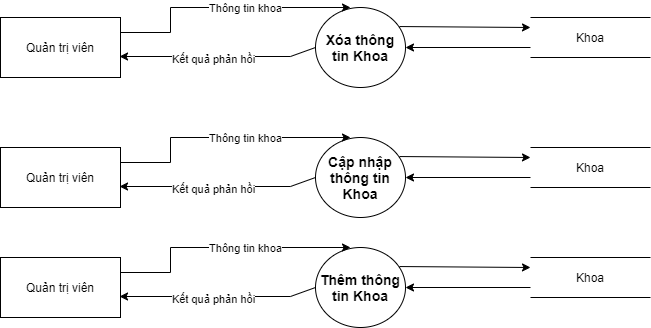

The diagram above was exported from draw.io. Its source (the exported page's mxGraphModel, read from the mxfile embedded in the PNG):
<mxGraphModel dx="868" dy="520" grid="1" gridSize="10" guides="1" tooltips="1" connect="1" arrows="1" fold="1" page="1" pageScale="1" pageWidth="850" pageHeight="1100" math="0" shadow="0">
  <root>
    <mxCell id="Pj8m5TUF7lVhzg3ZX0GF-0" />
    <mxCell id="Pj8m5TUF7lVhzg3ZX0GF-1" parent="Pj8m5TUF7lVhzg3ZX0GF-0" />
    <mxCell id="Pj8m5TUF7lVhzg3ZX0GF-67" value="Quản trị viên" style="rounded=0;whiteSpace=wrap;html=1;" parent="Pj8m5TUF7lVhzg3ZX0GF-1" vertex="1">
      <mxGeometry x="110" y="310" width="120" height="60" as="geometry" />
    </mxCell>
    <mxCell id="Pj8m5TUF7lVhzg3ZX0GF-68" value="&lt;span style=&quot;font-size: 14px&quot;&gt;&lt;b&gt;Thêm thông tin Khoa&lt;/b&gt;&lt;/span&gt;" style="ellipse;whiteSpace=wrap;html=1;" parent="Pj8m5TUF7lVhzg3ZX0GF-1" vertex="1">
      <mxGeometry x="425" y="300" width="90" height="80" as="geometry" />
    </mxCell>
    <mxCell id="Pj8m5TUF7lVhzg3ZX0GF-69" value="Khoa" style="shape=partialRectangle;whiteSpace=wrap;html=1;left=0;right=0;fillColor=none;" parent="Pj8m5TUF7lVhzg3ZX0GF-1" vertex="1">
      <mxGeometry x="640" y="310" width="120" height="40" as="geometry" />
    </mxCell>
    <mxCell id="Pj8m5TUF7lVhzg3ZX0GF-70" value="" style="endArrow=classic;html=1;rounded=0;entryX=1;entryY=0.5;entryDx=0;entryDy=0;exitX=0;exitY=0.75;exitDx=0;exitDy=0;" parent="Pj8m5TUF7lVhzg3ZX0GF-1" source="Pj8m5TUF7lVhzg3ZX0GF-69" target="Pj8m5TUF7lVhzg3ZX0GF-68" edge="1">
      <mxGeometry width="50" height="50" relative="1" as="geometry">
        <mxPoint x="465" y="480" as="sourcePoint" />
        <mxPoint x="495" y="660" as="targetPoint" />
      </mxGeometry>
    </mxCell>
    <mxCell id="Pj8m5TUF7lVhzg3ZX0GF-71" value="" style="endArrow=classic;html=1;rounded=0;entryX=0;entryY=0.25;entryDx=0;entryDy=0;exitX=0.933;exitY=0.238;exitDx=0;exitDy=0;exitPerimeter=0;" parent="Pj8m5TUF7lVhzg3ZX0GF-1" source="Pj8m5TUF7lVhzg3ZX0GF-68" target="Pj8m5TUF7lVhzg3ZX0GF-69" edge="1">
      <mxGeometry width="50" height="50" relative="1" as="geometry">
        <mxPoint x="445" y="710" as="sourcePoint" />
        <mxPoint x="495" y="660" as="targetPoint" />
      </mxGeometry>
    </mxCell>
    <mxCell id="Pj8m5TUF7lVhzg3ZX0GF-72" style="edgeStyle=orthogonalEdgeStyle;rounded=0;orthogonalLoop=1;jettySize=auto;html=1;exitX=1;exitY=0.25;exitDx=0;exitDy=0;entryX=0;entryY=0.5;entryDx=0;entryDy=0;" parent="Pj8m5TUF7lVhzg3ZX0GF-1" source="Pj8m5TUF7lVhzg3ZX0GF-67" edge="1">
      <mxGeometry relative="1" as="geometry">
        <mxPoint x="280" y="350" as="sourcePoint" />
        <mxPoint x="460" y="300" as="targetPoint" />
        <Array as="points">
          <mxPoint x="280" y="325" />
          <mxPoint x="280" y="300" />
        </Array>
      </mxGeometry>
    </mxCell>
    <mxCell id="Pj8m5TUF7lVhzg3ZX0GF-73" value="Thông tin khoa" style="edgeLabel;html=1;align=center;verticalAlign=middle;resizable=0;points=[];" parent="Pj8m5TUF7lVhzg3ZX0GF-72" vertex="1" connectable="0">
      <mxGeometry x="-0.2702" y="1" relative="1" as="geometry">
        <mxPoint x="56" y="1" as="offset" />
      </mxGeometry>
    </mxCell>
    <mxCell id="Pj8m5TUF7lVhzg3ZX0GF-74" value="" style="endArrow=classic;html=1;rounded=0;fontSize=14;entryX=0.992;entryY=0.65;entryDx=0;entryDy=0;exitX=0;exitY=0.5;exitDx=0;exitDy=0;entryPerimeter=0;" parent="Pj8m5TUF7lVhzg3ZX0GF-1" source="Pj8m5TUF7lVhzg3ZX0GF-68" target="Pj8m5TUF7lVhzg3ZX0GF-67" edge="1">
      <mxGeometry width="50" height="50" relative="1" as="geometry">
        <mxPoint x="473.1801948466052" y="331.6442712474617" as="sourcePoint" />
        <mxPoint x="280" y="368.36" as="targetPoint" />
        <Array as="points">
          <mxPoint x="400" y="349" />
        </Array>
      </mxGeometry>
    </mxCell>
    <mxCell id="Pj8m5TUF7lVhzg3ZX0GF-75" value="&lt;font style=&quot;font-size: 12px&quot;&gt;&lt;span style=&quot;font-size: 11px&quot;&gt;Kết quả phản hồi&lt;/span&gt;&lt;br style=&quot;font-size: 12px&quot;&gt;&lt;/font&gt;" style="edgeLabel;html=1;align=center;verticalAlign=middle;resizable=0;points=[];fontSize=12;" parent="Pj8m5TUF7lVhzg3ZX0GF-74" vertex="1" connectable="0">
      <mxGeometry x="0.0576" y="1" relative="1" as="geometry">
        <mxPoint as="offset" />
      </mxGeometry>
    </mxCell>
    <mxCell id="PA0GeQDfuNyuUKT-BljB-1" value="Quản trị viên" style="rounded=0;whiteSpace=wrap;html=1;" parent="Pj8m5TUF7lVhzg3ZX0GF-1" vertex="1">
      <mxGeometry x="110" y="200" width="120" height="60" as="geometry" />
    </mxCell>
    <mxCell id="PA0GeQDfuNyuUKT-BljB-2" value="&lt;span style=&quot;font-size: 14px&quot;&gt;&lt;b&gt;Cập nhập thông tin Khoa&lt;/b&gt;&lt;/span&gt;" style="ellipse;whiteSpace=wrap;html=1;" parent="Pj8m5TUF7lVhzg3ZX0GF-1" vertex="1">
      <mxGeometry x="425" y="190" width="90" height="80" as="geometry" />
    </mxCell>
    <mxCell id="PA0GeQDfuNyuUKT-BljB-3" value="Khoa" style="shape=partialRectangle;whiteSpace=wrap;html=1;left=0;right=0;fillColor=none;" parent="Pj8m5TUF7lVhzg3ZX0GF-1" vertex="1">
      <mxGeometry x="640" y="200" width="120" height="40" as="geometry" />
    </mxCell>
    <mxCell id="PA0GeQDfuNyuUKT-BljB-4" value="" style="endArrow=classic;html=1;rounded=0;entryX=1;entryY=0.5;entryDx=0;entryDy=0;exitX=0;exitY=0.75;exitDx=0;exitDy=0;" parent="Pj8m5TUF7lVhzg3ZX0GF-1" source="PA0GeQDfuNyuUKT-BljB-3" target="PA0GeQDfuNyuUKT-BljB-2" edge="1">
      <mxGeometry width="50" height="50" relative="1" as="geometry">
        <mxPoint x="465" y="370" as="sourcePoint" />
        <mxPoint x="495" y="550" as="targetPoint" />
      </mxGeometry>
    </mxCell>
    <mxCell id="PA0GeQDfuNyuUKT-BljB-5" value="" style="endArrow=classic;html=1;rounded=0;entryX=0;entryY=0.25;entryDx=0;entryDy=0;exitX=0.933;exitY=0.238;exitDx=0;exitDy=0;exitPerimeter=0;" parent="Pj8m5TUF7lVhzg3ZX0GF-1" source="PA0GeQDfuNyuUKT-BljB-2" target="PA0GeQDfuNyuUKT-BljB-3" edge="1">
      <mxGeometry width="50" height="50" relative="1" as="geometry">
        <mxPoint x="445" y="600" as="sourcePoint" />
        <mxPoint x="495" y="550" as="targetPoint" />
      </mxGeometry>
    </mxCell>
    <mxCell id="PA0GeQDfuNyuUKT-BljB-6" style="edgeStyle=orthogonalEdgeStyle;rounded=0;orthogonalLoop=1;jettySize=auto;html=1;exitX=1;exitY=0.25;exitDx=0;exitDy=0;entryX=0;entryY=0.5;entryDx=0;entryDy=0;" parent="Pj8m5TUF7lVhzg3ZX0GF-1" source="PA0GeQDfuNyuUKT-BljB-1" edge="1">
      <mxGeometry relative="1" as="geometry">
        <mxPoint x="280" y="240" as="sourcePoint" />
        <mxPoint x="460" y="190" as="targetPoint" />
        <Array as="points">
          <mxPoint x="280" y="215" />
          <mxPoint x="280" y="190" />
        </Array>
      </mxGeometry>
    </mxCell>
    <mxCell id="PA0GeQDfuNyuUKT-BljB-7" value="Thông tin khoa" style="edgeLabel;html=1;align=center;verticalAlign=middle;resizable=0;points=[];" parent="PA0GeQDfuNyuUKT-BljB-6" vertex="1" connectable="0">
      <mxGeometry x="-0.2702" y="1" relative="1" as="geometry">
        <mxPoint x="56" y="1" as="offset" />
      </mxGeometry>
    </mxCell>
    <mxCell id="PA0GeQDfuNyuUKT-BljB-8" value="" style="endArrow=classic;html=1;rounded=0;fontSize=14;entryX=0.992;entryY=0.65;entryDx=0;entryDy=0;exitX=0;exitY=0.5;exitDx=0;exitDy=0;entryPerimeter=0;" parent="Pj8m5TUF7lVhzg3ZX0GF-1" source="PA0GeQDfuNyuUKT-BljB-2" target="PA0GeQDfuNyuUKT-BljB-1" edge="1">
      <mxGeometry width="50" height="50" relative="1" as="geometry">
        <mxPoint x="473.1801948466052" y="221.6442712474617" as="sourcePoint" />
        <mxPoint x="280" y="258.36" as="targetPoint" />
        <Array as="points">
          <mxPoint x="400" y="239" />
        </Array>
      </mxGeometry>
    </mxCell>
    <mxCell id="PA0GeQDfuNyuUKT-BljB-9" value="&lt;font style=&quot;font-size: 12px&quot;&gt;&lt;span style=&quot;font-size: 11px&quot;&gt;Kết quả phản hồi&lt;/span&gt;&lt;br style=&quot;font-size: 12px&quot;&gt;&lt;/font&gt;" style="edgeLabel;html=1;align=center;verticalAlign=middle;resizable=0;points=[];fontSize=12;" parent="PA0GeQDfuNyuUKT-BljB-8" vertex="1" connectable="0">
      <mxGeometry x="0.0576" y="1" relative="1" as="geometry">
        <mxPoint as="offset" />
      </mxGeometry>
    </mxCell>
    <mxCell id="PA0GeQDfuNyuUKT-BljB-10" value="Quản trị viên" style="rounded=0;whiteSpace=wrap;html=1;" parent="Pj8m5TUF7lVhzg3ZX0GF-1" vertex="1">
      <mxGeometry x="110" y="70" width="120" height="60" as="geometry" />
    </mxCell>
    <mxCell id="PA0GeQDfuNyuUKT-BljB-11" value="&lt;span style=&quot;font-size: 14px&quot;&gt;&lt;b&gt;Xóa thông tin Khoa&lt;/b&gt;&lt;/span&gt;" style="ellipse;whiteSpace=wrap;html=1;" parent="Pj8m5TUF7lVhzg3ZX0GF-1" vertex="1">
      <mxGeometry x="425" y="60" width="90" height="80" as="geometry" />
    </mxCell>
    <mxCell id="PA0GeQDfuNyuUKT-BljB-12" value="Khoa" style="shape=partialRectangle;whiteSpace=wrap;html=1;left=0;right=0;fillColor=none;" parent="Pj8m5TUF7lVhzg3ZX0GF-1" vertex="1">
      <mxGeometry x="640" y="70" width="120" height="40" as="geometry" />
    </mxCell>
    <mxCell id="PA0GeQDfuNyuUKT-BljB-13" value="" style="endArrow=classic;html=1;rounded=0;entryX=1;entryY=0.5;entryDx=0;entryDy=0;exitX=0;exitY=0.75;exitDx=0;exitDy=0;" parent="Pj8m5TUF7lVhzg3ZX0GF-1" source="PA0GeQDfuNyuUKT-BljB-12" target="PA0GeQDfuNyuUKT-BljB-11" edge="1">
      <mxGeometry width="50" height="50" relative="1" as="geometry">
        <mxPoint x="465" y="240" as="sourcePoint" />
        <mxPoint x="495" y="420" as="targetPoint" />
      </mxGeometry>
    </mxCell>
    <mxCell id="PA0GeQDfuNyuUKT-BljB-14" value="" style="endArrow=classic;html=1;rounded=0;entryX=0;entryY=0.25;entryDx=0;entryDy=0;exitX=0.933;exitY=0.238;exitDx=0;exitDy=0;exitPerimeter=0;" parent="Pj8m5TUF7lVhzg3ZX0GF-1" source="PA0GeQDfuNyuUKT-BljB-11" target="PA0GeQDfuNyuUKT-BljB-12" edge="1">
      <mxGeometry width="50" height="50" relative="1" as="geometry">
        <mxPoint x="445" y="470" as="sourcePoint" />
        <mxPoint x="495" y="420" as="targetPoint" />
      </mxGeometry>
    </mxCell>
    <mxCell id="PA0GeQDfuNyuUKT-BljB-15" style="edgeStyle=orthogonalEdgeStyle;rounded=0;orthogonalLoop=1;jettySize=auto;html=1;exitX=1;exitY=0.25;exitDx=0;exitDy=0;entryX=0;entryY=0.5;entryDx=0;entryDy=0;" parent="Pj8m5TUF7lVhzg3ZX0GF-1" source="PA0GeQDfuNyuUKT-BljB-10" edge="1">
      <mxGeometry relative="1" as="geometry">
        <mxPoint x="280" y="110" as="sourcePoint" />
        <mxPoint x="460" y="60" as="targetPoint" />
        <Array as="points">
          <mxPoint x="280" y="85" />
          <mxPoint x="280" y="60" />
        </Array>
      </mxGeometry>
    </mxCell>
    <mxCell id="PA0GeQDfuNyuUKT-BljB-16" value="Thông tin khoa" style="edgeLabel;html=1;align=center;verticalAlign=middle;resizable=0;points=[];" parent="PA0GeQDfuNyuUKT-BljB-15" vertex="1" connectable="0">
      <mxGeometry x="-0.2702" y="1" relative="1" as="geometry">
        <mxPoint x="56" y="1" as="offset" />
      </mxGeometry>
    </mxCell>
    <mxCell id="PA0GeQDfuNyuUKT-BljB-17" value="" style="endArrow=classic;html=1;rounded=0;fontSize=14;entryX=0.992;entryY=0.65;entryDx=0;entryDy=0;exitX=0;exitY=0.5;exitDx=0;exitDy=0;entryPerimeter=0;" parent="Pj8m5TUF7lVhzg3ZX0GF-1" source="PA0GeQDfuNyuUKT-BljB-11" target="PA0GeQDfuNyuUKT-BljB-10" edge="1">
      <mxGeometry width="50" height="50" relative="1" as="geometry">
        <mxPoint x="473.1801948466052" y="91.64427124746169" as="sourcePoint" />
        <mxPoint x="280" y="128.36" as="targetPoint" />
        <Array as="points">
          <mxPoint x="400" y="109" />
        </Array>
      </mxGeometry>
    </mxCell>
    <mxCell id="PA0GeQDfuNyuUKT-BljB-18" value="&lt;font style=&quot;font-size: 12px&quot;&gt;&lt;span style=&quot;font-size: 11px&quot;&gt;Kết quả phản hồi&lt;/span&gt;&lt;br style=&quot;font-size: 12px&quot;&gt;&lt;/font&gt;" style="edgeLabel;html=1;align=center;verticalAlign=middle;resizable=0;points=[];fontSize=12;" parent="PA0GeQDfuNyuUKT-BljB-17" vertex="1" connectable="0">
      <mxGeometry x="0.0576" y="1" relative="1" as="geometry">
        <mxPoint as="offset" />
      </mxGeometry>
    </mxCell>
  </root>
</mxGraphModel>